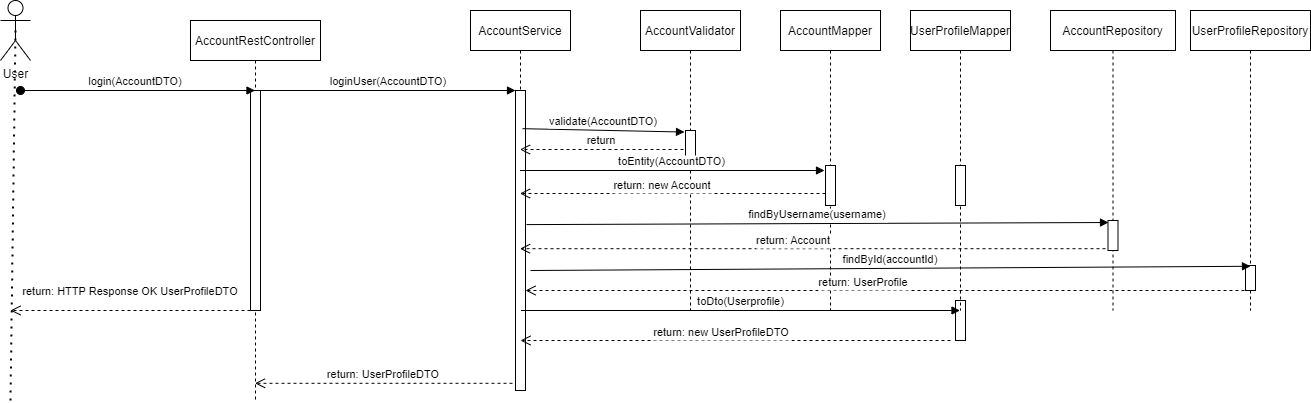

The diagram above was exported from draw.io. Its source (the exported page's mxGraphModel, read from the mxfile embedded in the PNG):
<mxGraphModel dx="2272" dy="705" grid="1" gridSize="10" guides="1" tooltips="1" connect="1" arrows="1" fold="1" page="1" pageScale="1" pageWidth="850" pageHeight="1100" math="0" shadow="0">
  <root>
    <mxCell id="0" />
    <mxCell id="1" parent="0" />
    <mxCell id="pjE-p5cXcNy2ZL2T9Xbq-1" value="AccountRestController" style="shape=umlLifeline;perimeter=lifelinePerimeter;container=1;collapsible=0;recursiveResize=0;rounded=0;shadow=0;strokeWidth=1;" vertex="1" parent="1">
      <mxGeometry x="20" y="90" width="130" height="380" as="geometry" />
    </mxCell>
    <mxCell id="pjE-p5cXcNy2ZL2T9Xbq-2" value="" style="points=[];perimeter=orthogonalPerimeter;rounded=0;shadow=0;strokeWidth=1;" vertex="1" parent="pjE-p5cXcNy2ZL2T9Xbq-1">
      <mxGeometry x="60" y="70" width="10" height="220" as="geometry" />
    </mxCell>
    <mxCell id="pjE-p5cXcNy2ZL2T9Xbq-3" value="login(AccountDTO)" style="verticalAlign=bottom;startArrow=oval;endArrow=block;startSize=8;shadow=0;strokeWidth=1;" edge="1" parent="pjE-p5cXcNy2ZL2T9Xbq-1" target="pjE-p5cXcNy2ZL2T9Xbq-1">
      <mxGeometry x="-0.02" relative="1" as="geometry">
        <mxPoint x="-170" y="70" as="sourcePoint" />
        <mxPoint x="10" y="70" as="targetPoint" />
        <mxPoint as="offset" />
      </mxGeometry>
    </mxCell>
    <mxCell id="pjE-p5cXcNy2ZL2T9Xbq-5" value="AccountService" style="shape=umlLifeline;perimeter=lifelinePerimeter;container=1;collapsible=0;recursiveResize=0;rounded=0;shadow=0;strokeWidth=1;" vertex="1" parent="1">
      <mxGeometry x="300" y="80" width="100" height="380" as="geometry" />
    </mxCell>
    <mxCell id="pjE-p5cXcNy2ZL2T9Xbq-6" value="" style="points=[];perimeter=orthogonalPerimeter;rounded=0;shadow=0;strokeWidth=1;" vertex="1" parent="pjE-p5cXcNy2ZL2T9Xbq-5">
      <mxGeometry x="45" y="80" width="10" height="300" as="geometry" />
    </mxCell>
    <mxCell id="pjE-p5cXcNy2ZL2T9Xbq-7" value="loginUser(AccountDTO)" style="verticalAlign=bottom;endArrow=block;entryX=0;entryY=0;shadow=0;strokeWidth=1;" edge="1" parent="1" source="pjE-p5cXcNy2ZL2T9Xbq-2" target="pjE-p5cXcNy2ZL2T9Xbq-6">
      <mxGeometry relative="1" as="geometry">
        <mxPoint x="275" y="160" as="sourcePoint" />
      </mxGeometry>
    </mxCell>
    <mxCell id="pjE-p5cXcNy2ZL2T9Xbq-8" value="User" style="shape=umlActor;verticalLabelPosition=bottom;verticalAlign=top;html=1;outlineConnect=0;" vertex="1" parent="1">
      <mxGeometry x="-170" y="70" width="30" height="60" as="geometry" />
    </mxCell>
    <mxCell id="pjE-p5cXcNy2ZL2T9Xbq-13" value="UserProfileRepository" style="shape=umlLifeline;perimeter=lifelinePerimeter;container=1;collapsible=0;recursiveResize=0;rounded=0;shadow=0;strokeWidth=1;" vertex="1" parent="1">
      <mxGeometry x="1020" y="80" width="120" height="300" as="geometry" />
    </mxCell>
    <mxCell id="pjE-p5cXcNy2ZL2T9Xbq-14" value="" style="points=[];perimeter=orthogonalPerimeter;rounded=0;shadow=0;strokeWidth=1;" vertex="1" parent="pjE-p5cXcNy2ZL2T9Xbq-13">
      <mxGeometry x="55" y="255" width="10" height="25" as="geometry" />
    </mxCell>
    <mxCell id="pjE-p5cXcNy2ZL2T9Xbq-18" value="AccountValidator" style="shape=umlLifeline;perimeter=lifelinePerimeter;container=1;collapsible=0;recursiveResize=0;rounded=0;shadow=0;strokeWidth=1;" vertex="1" parent="1">
      <mxGeometry x="470" y="80" width="100" height="300" as="geometry" />
    </mxCell>
    <mxCell id="pjE-p5cXcNy2ZL2T9Xbq-19" value="" style="points=[];perimeter=orthogonalPerimeter;rounded=0;shadow=0;strokeWidth=1;" vertex="1" parent="pjE-p5cXcNy2ZL2T9Xbq-18">
      <mxGeometry x="45" y="120" width="10" height="35" as="geometry" />
    </mxCell>
    <mxCell id="pjE-p5cXcNy2ZL2T9Xbq-20" value="validate(AccountDTO)" style="verticalAlign=bottom;endArrow=block;shadow=0;strokeWidth=1;entryX=-0.1;entryY=0.044;entryDx=0;entryDy=0;entryPerimeter=0;exitX=0.52;exitY=0.311;exitDx=0;exitDy=0;exitPerimeter=0;" edge="1" parent="1" source="pjE-p5cXcNy2ZL2T9Xbq-5" target="pjE-p5cXcNy2ZL2T9Xbq-19">
      <mxGeometry relative="1" as="geometry">
        <mxPoint x="590" y="192" as="sourcePoint" />
        <mxPoint x="760" y="190" as="targetPoint" />
      </mxGeometry>
    </mxCell>
    <mxCell id="pjE-p5cXcNy2ZL2T9Xbq-21" value="return" style="verticalAlign=bottom;endArrow=open;dashed=1;endSize=8;shadow=0;strokeWidth=1;exitX=-0.2;exitY=0.543;exitDx=0;exitDy=0;exitPerimeter=0;" edge="1" parent="1" target="pjE-p5cXcNy2ZL2T9Xbq-5" source="pjE-p5cXcNy2ZL2T9Xbq-19">
      <mxGeometry relative="1" as="geometry">
        <mxPoint x="610" y="220.00000000000003" as="targetPoint" />
        <mxPoint x="520" y="219" as="sourcePoint" />
      </mxGeometry>
    </mxCell>
    <mxCell id="pjE-p5cXcNy2ZL2T9Xbq-22" value="AccountMapper" style="shape=umlLifeline;perimeter=lifelinePerimeter;container=1;collapsible=0;recursiveResize=0;rounded=0;shadow=0;strokeWidth=1;" vertex="1" parent="1">
      <mxGeometry x="610" y="80" width="100" height="300" as="geometry" />
    </mxCell>
    <mxCell id="pjE-p5cXcNy2ZL2T9Xbq-23" value="" style="points=[];perimeter=orthogonalPerimeter;rounded=0;shadow=0;strokeWidth=1;" vertex="1" parent="pjE-p5cXcNy2ZL2T9Xbq-22">
      <mxGeometry x="45" y="155" width="10" height="40" as="geometry" />
    </mxCell>
    <mxCell id="pjE-p5cXcNy2ZL2T9Xbq-24" value="toEntity(AccountDTO)" style="verticalAlign=bottom;endArrow=block;shadow=0;strokeWidth=1;entryX=-0.1;entryY=0.125;entryDx=0;entryDy=0;entryPerimeter=0;" edge="1" parent="1" source="pjE-p5cXcNy2ZL2T9Xbq-5" target="pjE-p5cXcNy2ZL2T9Xbq-23">
      <mxGeometry relative="1" as="geometry">
        <mxPoint x="970" y="420" as="sourcePoint" />
        <mxPoint x="911" y="263" as="targetPoint" />
      </mxGeometry>
    </mxCell>
    <mxCell id="pjE-p5cXcNy2ZL2T9Xbq-25" value="return: new Account" style="verticalAlign=bottom;endArrow=open;dashed=1;endSize=8;shadow=0;strokeWidth=1;exitX=0;exitY=0.7;exitDx=0;exitDy=0;exitPerimeter=0;" edge="1" parent="1" source="pjE-p5cXcNy2ZL2T9Xbq-23" target="pjE-p5cXcNy2ZL2T9Xbq-5">
      <mxGeometry x="0.067" y="1" relative="1" as="geometry">
        <mxPoint x="359.5" y="289.01" as="targetPoint" />
        <mxPoint x="917" y="289.01" as="sourcePoint" />
        <mxPoint as="offset" />
      </mxGeometry>
    </mxCell>
    <mxCell id="pjE-p5cXcNy2ZL2T9Xbq-27" value="findById(accountId)" style="verticalAlign=bottom;endArrow=block;shadow=0;strokeWidth=1;entryX=0.5;entryY=0.031;entryDx=0;entryDy=0;entryPerimeter=0;" edge="1" parent="1" target="pjE-p5cXcNy2ZL2T9Xbq-14">
      <mxGeometry relative="1" as="geometry">
        <mxPoint x="360" y="340" as="sourcePoint" />
        <mxPoint x="911" y="266" as="targetPoint" />
      </mxGeometry>
    </mxCell>
    <mxCell id="pjE-p5cXcNy2ZL2T9Xbq-28" value="AccountRepository" style="shape=umlLifeline;perimeter=lifelinePerimeter;container=1;collapsible=0;recursiveResize=0;rounded=0;shadow=0;strokeWidth=1;" vertex="1" parent="1">
      <mxGeometry x="880" y="80" width="125" height="300" as="geometry" />
    </mxCell>
    <mxCell id="pjE-p5cXcNy2ZL2T9Xbq-31" value="" style="points=[];perimeter=orthogonalPerimeter;rounded=0;shadow=0;strokeWidth=1;" vertex="1" parent="pjE-p5cXcNy2ZL2T9Xbq-28">
      <mxGeometry x="57.5" y="210" width="10" height="30" as="geometry" />
    </mxCell>
    <mxCell id="pjE-p5cXcNy2ZL2T9Xbq-32" value="findByUsername(username)" style="verticalAlign=bottom;endArrow=block;shadow=0;strokeWidth=1;exitX=1.1;exitY=0.447;exitDx=0;exitDy=0;exitPerimeter=0;entryX=0.05;entryY=0.067;entryDx=0;entryDy=0;entryPerimeter=0;" edge="1" parent="1" source="pjE-p5cXcNy2ZL2T9Xbq-6" target="pjE-p5cXcNy2ZL2T9Xbq-31">
      <mxGeometry relative="1" as="geometry">
        <mxPoint x="1198" y="389.99999999999994" as="sourcePoint" />
        <mxPoint x="750" y="290" as="targetPoint" />
      </mxGeometry>
    </mxCell>
    <mxCell id="pjE-p5cXcNy2ZL2T9Xbq-33" value="return: Account" style="verticalAlign=bottom;endArrow=open;dashed=1;endSize=8;shadow=0;strokeWidth=1;exitX=-0.25;exitY=0.94;exitDx=0;exitDy=0;exitPerimeter=0;" edge="1" parent="1" source="pjE-p5cXcNy2ZL2T9Xbq-31" target="pjE-p5cXcNy2ZL2T9Xbq-5">
      <mxGeometry x="0.067" y="1" relative="1" as="geometry">
        <mxPoint x="1207" y="380" as="targetPoint" />
        <mxPoint x="1510" y="411" as="sourcePoint" />
        <mxPoint as="offset" />
      </mxGeometry>
    </mxCell>
    <mxCell id="pjE-p5cXcNy2ZL2T9Xbq-34" value="return: UserProfile" style="verticalAlign=bottom;endArrow=open;dashed=1;endSize=8;shadow=0;strokeWidth=1;exitX=0.5;exitY=1;exitDx=0;exitDy=0;exitPerimeter=0;" edge="1" parent="1" source="pjE-p5cXcNy2ZL2T9Xbq-14" target="pjE-p5cXcNy2ZL2T9Xbq-6">
      <mxGeometry x="0.067" y="1" relative="1" as="geometry">
        <mxPoint x="1210.5" y="371" as="targetPoint" />
        <mxPoint x="1347.5" y="370" as="sourcePoint" />
        <mxPoint as="offset" />
      </mxGeometry>
    </mxCell>
    <mxCell id="pjE-p5cXcNy2ZL2T9Xbq-37" value="return: HTTP Response OK UserProfileDTO" style="verticalAlign=bottom;endArrow=open;dashed=1;endSize=8;shadow=0;strokeWidth=1;" edge="1" parent="1" source="pjE-p5cXcNy2ZL2T9Xbq-2">
      <mxGeometry y="-10" relative="1" as="geometry">
        <mxPoint x="-160" y="380" as="targetPoint" />
        <mxPoint x="80" y="450" as="sourcePoint" />
        <mxPoint as="offset" />
      </mxGeometry>
    </mxCell>
    <mxCell id="pjE-p5cXcNy2ZL2T9Xbq-38" value="" style="endArrow=none;dashed=1;html=1;dashPattern=1 3;strokeWidth=2;rounded=0;entryX=0.5;entryY=0.5;entryDx=0;entryDy=0;entryPerimeter=0;" edge="1" parent="1" target="pjE-p5cXcNy2ZL2T9Xbq-8">
      <mxGeometry width="50" height="50" relative="1" as="geometry">
        <mxPoint x="-160" y="470" as="sourcePoint" />
        <mxPoint x="-160" y="140" as="targetPoint" />
      </mxGeometry>
    </mxCell>
    <mxCell id="pjE-p5cXcNy2ZL2T9Xbq-4" value="return: UserProfileDTO" style="verticalAlign=bottom;endArrow=open;dashed=1;endSize=8;shadow=0;strokeWidth=1;exitX=-0.3;exitY=0.976;exitDx=0;exitDy=0;exitPerimeter=0;" edge="1" parent="1" target="pjE-p5cXcNy2ZL2T9Xbq-1" source="pjE-p5cXcNy2ZL2T9Xbq-6">
      <mxGeometry relative="1" as="geometry">
        <mxPoint x="-50" y="450" as="targetPoint" />
        <mxPoint x="345" y="452" as="sourcePoint" />
      </mxGeometry>
    </mxCell>
    <mxCell id="pZzqHtPiWQWgoaXx9H4P-1" value="" style="points=[];perimeter=orthogonalPerimeter;rounded=0;shadow=0;strokeWidth=1;" vertex="1" parent="1">
      <mxGeometry x="785" y="370" width="10" height="40" as="geometry" />
    </mxCell>
    <mxCell id="pZzqHtPiWQWgoaXx9H4P-2" value="toDto(Userprofile)" style="verticalAlign=bottom;endArrow=block;shadow=0;strokeWidth=1;" edge="1" parent="1" target="pZzqHtPiWQWgoaXx9H4P-3">
      <mxGeometry relative="1" as="geometry">
        <mxPoint x="350.5" y="380" as="sourcePoint" />
        <mxPoint x="655" y="380" as="targetPoint" />
      </mxGeometry>
    </mxCell>
    <mxCell id="pZzqHtPiWQWgoaXx9H4P-3" value="UserProfileMapper" style="shape=umlLifeline;perimeter=lifelinePerimeter;container=1;collapsible=0;recursiveResize=0;rounded=0;shadow=0;strokeWidth=1;" vertex="1" parent="1">
      <mxGeometry x="740" y="80" width="100" height="300" as="geometry" />
    </mxCell>
    <mxCell id="pZzqHtPiWQWgoaXx9H4P-4" value="" style="points=[];perimeter=orthogonalPerimeter;rounded=0;shadow=0;strokeWidth=1;" vertex="1" parent="pZzqHtPiWQWgoaXx9H4P-3">
      <mxGeometry x="45" y="155" width="10" height="40" as="geometry" />
    </mxCell>
    <mxCell id="pZzqHtPiWQWgoaXx9H4P-5" value="return: new UserProfileDTO" style="verticalAlign=bottom;endArrow=open;dashed=1;endSize=8;shadow=0;strokeWidth=1;" edge="1" parent="1">
      <mxGeometry x="0.067" y="1" relative="1" as="geometry">
        <mxPoint x="350" y="410" as="targetPoint" />
        <mxPoint x="780" y="410" as="sourcePoint" />
        <mxPoint as="offset" />
      </mxGeometry>
    </mxCell>
  </root>
</mxGraphModel>